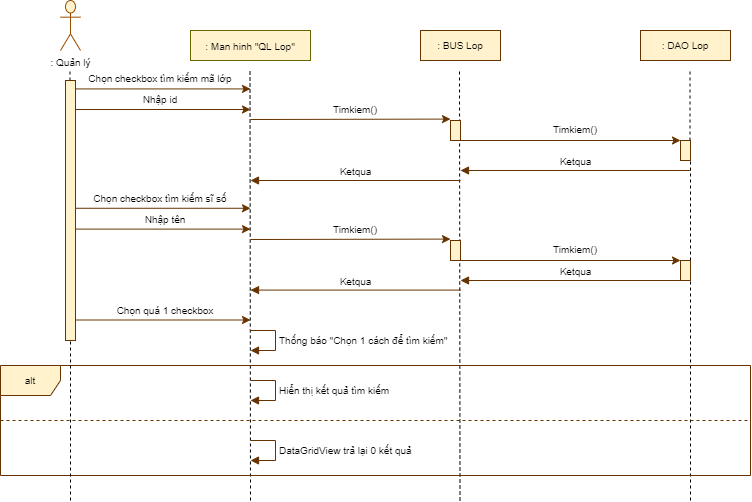

The diagram above was exported from draw.io. Its source (the exported page's mxGraphModel, read from the mxfile embedded in the PNG):
<mxGraphModel dx="868" dy="403" grid="1" gridSize="10" guides="1" tooltips="1" connect="1" arrows="1" fold="1" page="1" pageScale="1" pageWidth="827" pageHeight="1169" math="0" shadow="0">
  <root>
    <mxCell id="0" />
    <mxCell id="1" parent="0" />
    <mxCell id="6PA9ju6ppPYEbtkrOCEz-1" value=": Quản lý" style="shape=umlActor;verticalLabelPosition=bottom;verticalAlign=top;html=1;outlineConnect=0;fontSize=10;fillColor=#fff2cc;strokeColor=#994C00;" vertex="1" parent="1">
      <mxGeometry x="60" y="110" width="20" height="50" as="geometry" />
    </mxCell>
    <mxCell id="6PA9ju6ppPYEbtkrOCEz-3" value="" style="endArrow=none;dashed=1;html=1;" edge="1" parent="1" source="6PA9ju6ppPYEbtkrOCEz-93">
      <mxGeometry width="50" height="50" relative="1" as="geometry">
        <mxPoint x="70" y="700" as="sourcePoint" />
        <mxPoint x="69.5" y="180" as="targetPoint" />
      </mxGeometry>
    </mxCell>
    <mxCell id="6PA9ju6ppPYEbtkrOCEz-4" value="&lt;font style=&quot;font-size: 10px&quot;&gt;: Man hinh &quot;QL Lop&quot;&lt;/font&gt;" style="rounded=0;whiteSpace=wrap;html=1;fillColor=#fff2cc;strokeColor=#666600;" vertex="1" parent="1">
      <mxGeometry x="190" y="140" width="120" height="30" as="geometry" />
    </mxCell>
    <mxCell id="6PA9ju6ppPYEbtkrOCEz-5" value=": BUS Lop" style="rounded=0;whiteSpace=wrap;html=1;fontSize=10;fillColor=#fff2cc;strokeColor=#663300;" vertex="1" parent="1">
      <mxGeometry x="420" y="140" width="80" height="30" as="geometry" />
    </mxCell>
    <mxCell id="6PA9ju6ppPYEbtkrOCEz-6" value=": DAO Lop" style="rounded=0;whiteSpace=wrap;html=1;fontSize=10;fillColor=#fff2cc;strokeColor=#663300;" vertex="1" parent="1">
      <mxGeometry x="640" y="140" width="90" height="30" as="geometry" />
    </mxCell>
    <mxCell id="6PA9ju6ppPYEbtkrOCEz-7" value="" style="endArrow=none;dashed=1;html=1;" edge="1" parent="1">
      <mxGeometry width="50" height="50" relative="1" as="geometry">
        <mxPoint x="250" y="610" as="sourcePoint" />
        <mxPoint x="249.5" y="180" as="targetPoint" />
      </mxGeometry>
    </mxCell>
    <mxCell id="6PA9ju6ppPYEbtkrOCEz-8" value="" style="endArrow=none;dashed=1;html=1;" edge="1" parent="1">
      <mxGeometry width="50" height="50" relative="1" as="geometry">
        <mxPoint x="459.5" y="610" as="sourcePoint" />
        <mxPoint x="459" y="180" as="targetPoint" />
      </mxGeometry>
    </mxCell>
    <mxCell id="6PA9ju6ppPYEbtkrOCEz-9" value="" style="endArrow=none;dashed=1;html=1;" edge="1" parent="1" source="6PA9ju6ppPYEbtkrOCEz-28">
      <mxGeometry width="50" height="50" relative="1" as="geometry">
        <mxPoint x="689.5" y="440" as="sourcePoint" />
        <mxPoint x="689.5" y="180" as="targetPoint" />
      </mxGeometry>
    </mxCell>
    <mxCell id="6PA9ju6ppPYEbtkrOCEz-10" value="" style="endArrow=classic;html=1;strokeColor=#663300;" edge="1" parent="1">
      <mxGeometry width="50" height="50" relative="1" as="geometry">
        <mxPoint x="70" y="198.43" as="sourcePoint" />
        <mxPoint x="250" y="198.43" as="targetPoint" />
      </mxGeometry>
    </mxCell>
    <mxCell id="6PA9ju6ppPYEbtkrOCEz-18" value="Chọn checkbox tìm kiếm mã lớp" style="text;html=1;strokeColor=none;fillColor=none;align=center;verticalAlign=middle;whiteSpace=wrap;rounded=0;fontSize=10;" vertex="1" parent="1">
      <mxGeometry x="80" y="178.43" width="160" height="20" as="geometry" />
    </mxCell>
    <mxCell id="6PA9ju6ppPYEbtkrOCEz-19" value="" style="endArrow=classic;html=1;strokeColor=#663300;" edge="1" parent="1">
      <mxGeometry width="50" height="50" relative="1" as="geometry">
        <mxPoint x="70" y="317.77" as="sourcePoint" />
        <mxPoint x="250" y="317.77" as="targetPoint" />
      </mxGeometry>
    </mxCell>
    <mxCell id="6PA9ju6ppPYEbtkrOCEz-20" value="Chọn checkbox tìm kiếm sĩ số" style="text;html=1;strokeColor=none;fillColor=none;align=center;verticalAlign=middle;whiteSpace=wrap;rounded=0;fontSize=10;" vertex="1" parent="1">
      <mxGeometry x="90" y="297.77" width="140" height="20" as="geometry" />
    </mxCell>
    <mxCell id="6PA9ju6ppPYEbtkrOCEz-24" value="" style="endArrow=classic;html=1;strokeColor=#663300;" edge="1" parent="1">
      <mxGeometry width="50" height="50" relative="1" as="geometry">
        <mxPoint x="250" y="229.01" as="sourcePoint" />
        <mxPoint x="450" y="228.57999999999998" as="targetPoint" />
      </mxGeometry>
    </mxCell>
    <mxCell id="6PA9ju6ppPYEbtkrOCEz-25" value="Timkiem()" style="text;html=1;strokeColor=none;fillColor=none;align=center;verticalAlign=middle;whiteSpace=wrap;rounded=0;fontSize=10;" vertex="1" parent="1">
      <mxGeometry x="320" y="209.43" width="70" height="20" as="geometry" />
    </mxCell>
    <mxCell id="6PA9ju6ppPYEbtkrOCEz-26" value="" style="endArrow=classic;html=1;strokeColor=#663300;" edge="1" parent="1">
      <mxGeometry width="50" height="50" relative="1" as="geometry">
        <mxPoint x="460" y="250" as="sourcePoint" />
        <mxPoint x="680" y="250" as="targetPoint" />
      </mxGeometry>
    </mxCell>
    <mxCell id="6PA9ju6ppPYEbtkrOCEz-27" value="Timkiem()" style="text;html=1;strokeColor=none;fillColor=none;align=center;verticalAlign=middle;whiteSpace=wrap;rounded=0;fontSize=10;" vertex="1" parent="1">
      <mxGeometry x="540" y="229.43" width="70" height="20" as="geometry" />
    </mxCell>
    <mxCell id="6PA9ju6ppPYEbtkrOCEz-28" value="" style="html=1;points=[];perimeter=orthogonalPerimeter;fontSize=10;fillColor=#fff2cc;strokeColor=#663300;" vertex="1" parent="1">
      <mxGeometry x="680" y="250" width="10" height="20" as="geometry" />
    </mxCell>
    <mxCell id="6PA9ju6ppPYEbtkrOCEz-29" value="" style="endArrow=none;dashed=1;html=1;" edge="1" parent="1" target="6PA9ju6ppPYEbtkrOCEz-28">
      <mxGeometry width="50" height="50" relative="1" as="geometry">
        <mxPoint x="690" y="610" as="sourcePoint" />
        <mxPoint x="689.5" y="180" as="targetPoint" />
      </mxGeometry>
    </mxCell>
    <mxCell id="6PA9ju6ppPYEbtkrOCEz-46" value="" style="html=1;points=[];perimeter=orthogonalPerimeter;fontSize=10;" vertex="1" parent="1">
      <mxGeometry x="680" y="370" width="10" height="20" as="geometry" />
    </mxCell>
    <mxCell id="6PA9ju6ppPYEbtkrOCEz-58" value="" style="endArrow=classic;html=1;strokeColor=#663300;" edge="1" parent="1">
      <mxGeometry width="50" height="50" relative="1" as="geometry">
        <mxPoint x="70" y="219" as="sourcePoint" />
        <mxPoint x="250" y="219" as="targetPoint" />
      </mxGeometry>
    </mxCell>
    <mxCell id="6PA9ju6ppPYEbtkrOCEz-59" value="Nhập id" style="text;html=1;strokeColor=none;fillColor=none;align=center;verticalAlign=middle;whiteSpace=wrap;rounded=0;fontSize=10;" vertex="1" parent="1">
      <mxGeometry x="90" y="199" width="140" height="20" as="geometry" />
    </mxCell>
    <mxCell id="6PA9ju6ppPYEbtkrOCEz-63" value="" style="endArrow=classic;html=1;strokeColor=#663300;" edge="1" parent="1">
      <mxGeometry width="50" height="50" relative="1" as="geometry">
        <mxPoint x="70" y="338.6" as="sourcePoint" />
        <mxPoint x="250" y="338.6" as="targetPoint" />
      </mxGeometry>
    </mxCell>
    <mxCell id="6PA9ju6ppPYEbtkrOCEz-64" value="Nhập tên" style="text;html=1;strokeColor=none;fillColor=none;align=center;verticalAlign=middle;whiteSpace=wrap;rounded=0;fontSize=10;" vertex="1" parent="1">
      <mxGeometry x="120" y="318.6" width="90" height="20" as="geometry" />
    </mxCell>
    <mxCell id="6PA9ju6ppPYEbtkrOCEz-65" value="" style="endArrow=classic;html=1;strokeColor=#663300;" edge="1" parent="1">
      <mxGeometry width="50" height="50" relative="1" as="geometry">
        <mxPoint x="70" y="429.5" as="sourcePoint" />
        <mxPoint x="250" y="429.5" as="targetPoint" />
      </mxGeometry>
    </mxCell>
    <mxCell id="6PA9ju6ppPYEbtkrOCEz-66" value="Chọn quá 1 checkbox" style="text;html=1;strokeColor=none;fillColor=none;align=center;verticalAlign=middle;whiteSpace=wrap;rounded=0;fontSize=10;" vertex="1" parent="1">
      <mxGeometry x="85" y="410" width="160" height="20" as="geometry" />
    </mxCell>
    <mxCell id="6PA9ju6ppPYEbtkrOCEz-68" value="Thống báo &quot;Chọn 1 cách để tìm kiếm&quot;" style="edgeStyle=orthogonalEdgeStyle;html=1;align=left;spacingLeft=2;endArrow=block;rounded=0;fontSize=10;strokeColor=#663300;" edge="1" parent="1">
      <mxGeometry relative="1" as="geometry">
        <mxPoint x="250" y="440" as="sourcePoint" />
        <Array as="points">
          <mxPoint x="275" y="440" />
        </Array>
        <mxPoint x="250" y="460" as="targetPoint" />
      </mxGeometry>
    </mxCell>
    <mxCell id="6PA9ju6ppPYEbtkrOCEz-69" value="alt" style="shape=umlFrame;whiteSpace=wrap;html=1;fontSize=10;fillColor=#fff2cc;strokeColor=#663300;" vertex="1" parent="1">
      <mxGeometry y="475" width="750" height="110" as="geometry" />
    </mxCell>
    <mxCell id="6PA9ju6ppPYEbtkrOCEz-70" value="Hiển thị kết quả tìm kiếm" style="edgeStyle=orthogonalEdgeStyle;html=1;align=left;spacingLeft=2;endArrow=block;rounded=0;fontSize=10;strokeColor=#663300;" edge="1" parent="1">
      <mxGeometry relative="1" as="geometry">
        <mxPoint x="250" y="490" as="sourcePoint" />
        <Array as="points">
          <mxPoint x="275" y="490" />
        </Array>
        <mxPoint x="250" y="510" as="targetPoint" />
      </mxGeometry>
    </mxCell>
    <mxCell id="6PA9ju6ppPYEbtkrOCEz-71" value="DataGridView trả lại 0 kết quả" style="edgeStyle=orthogonalEdgeStyle;html=1;align=left;spacingLeft=2;endArrow=block;rounded=0;fontSize=10;strokeColor=#663300;" edge="1" parent="1">
      <mxGeometry relative="1" as="geometry">
        <mxPoint x="250" y="550" as="sourcePoint" />
        <Array as="points">
          <mxPoint x="275" y="550" />
        </Array>
        <mxPoint x="250" y="570" as="targetPoint" />
      </mxGeometry>
    </mxCell>
    <mxCell id="6PA9ju6ppPYEbtkrOCEz-73" value="" style="html=1;points=[];perimeter=orthogonalPerimeter;fontSize=10;fillColor=#fff2cc;strokeColor=#663300;" vertex="1" parent="1">
      <mxGeometry x="450" y="230" width="10" height="20" as="geometry" />
    </mxCell>
    <mxCell id="6PA9ju6ppPYEbtkrOCEz-74" value="Ketqua" style="html=1;verticalAlign=bottom;endArrow=block;strokeColor=#663300;fontSize=10;" edge="1" parent="1">
      <mxGeometry width="80" relative="1" as="geometry">
        <mxPoint x="460" y="290" as="sourcePoint" />
        <mxPoint x="250" y="290" as="targetPoint" />
      </mxGeometry>
    </mxCell>
    <mxCell id="6PA9ju6ppPYEbtkrOCEz-75" value="Ketqua" style="html=1;verticalAlign=bottom;endArrow=block;strokeColor=#663300;fontSize=10;" edge="1" parent="1">
      <mxGeometry width="80" relative="1" as="geometry">
        <mxPoint x="690" y="280" as="sourcePoint" />
        <mxPoint x="460" y="280" as="targetPoint" />
      </mxGeometry>
    </mxCell>
    <mxCell id="6PA9ju6ppPYEbtkrOCEz-76" value="Ketqua" style="html=1;verticalAlign=bottom;endArrow=block;strokeColor=#663300;fontSize=10;" edge="1" parent="1">
      <mxGeometry width="80" relative="1" as="geometry">
        <mxPoint x="460" y="399.58" as="sourcePoint" />
        <mxPoint x="250" y="399.58" as="targetPoint" />
      </mxGeometry>
    </mxCell>
    <mxCell id="6PA9ju6ppPYEbtkrOCEz-77" value="Ketqua" style="html=1;verticalAlign=bottom;endArrow=block;strokeColor=#663300;fontSize=10;" edge="1" parent="1">
      <mxGeometry width="80" relative="1" as="geometry">
        <mxPoint x="690" y="390" as="sourcePoint" />
        <mxPoint x="460" y="390" as="targetPoint" />
      </mxGeometry>
    </mxCell>
    <mxCell id="6PA9ju6ppPYEbtkrOCEz-78" value="" style="endArrow=classic;html=1;strokeColor=#663300;" edge="1" parent="1">
      <mxGeometry width="50" height="50" relative="1" as="geometry">
        <mxPoint x="250" y="349.01" as="sourcePoint" />
        <mxPoint x="450" y="348.5799999999999" as="targetPoint" />
      </mxGeometry>
    </mxCell>
    <mxCell id="6PA9ju6ppPYEbtkrOCEz-79" value="Timkiem()" style="text;html=1;strokeColor=none;fillColor=none;align=center;verticalAlign=middle;whiteSpace=wrap;rounded=0;fontSize=10;" vertex="1" parent="1">
      <mxGeometry x="320" y="329.43" width="70" height="20" as="geometry" />
    </mxCell>
    <mxCell id="6PA9ju6ppPYEbtkrOCEz-80" value="" style="endArrow=classic;html=1;strokeColor=#663300;" edge="1" parent="1">
      <mxGeometry width="50" height="50" relative="1" as="geometry">
        <mxPoint x="460" y="370" as="sourcePoint" />
        <mxPoint x="680" y="370" as="targetPoint" />
      </mxGeometry>
    </mxCell>
    <mxCell id="6PA9ju6ppPYEbtkrOCEz-81" value="Timkiem()" style="text;html=1;strokeColor=none;fillColor=none;align=center;verticalAlign=middle;whiteSpace=wrap;rounded=0;fontSize=10;" vertex="1" parent="1">
      <mxGeometry x="540" y="349.43" width="70" height="20" as="geometry" />
    </mxCell>
    <mxCell id="6PA9ju6ppPYEbtkrOCEz-82" value="" style="html=1;points=[];perimeter=orthogonalPerimeter;fontSize=10;fillColor=#fff2cc;strokeColor=#663300;" vertex="1" parent="1">
      <mxGeometry x="680" y="370" width="10" height="20" as="geometry" />
    </mxCell>
    <mxCell id="6PA9ju6ppPYEbtkrOCEz-83" value="" style="html=1;points=[];perimeter=orthogonalPerimeter;fontSize=10;fillColor=#fff2cc;strokeColor=#663300;" vertex="1" parent="1">
      <mxGeometry x="450" y="350" width="10" height="20" as="geometry" />
    </mxCell>
    <mxCell id="6PA9ju6ppPYEbtkrOCEz-92" value="" style="endArrow=none;dashed=1;html=1;fontSize=10;strokeColor=#663300;" edge="1" parent="1">
      <mxGeometry width="50" height="50" relative="1" as="geometry">
        <mxPoint y="530" as="sourcePoint" />
        <mxPoint x="750" y="530" as="targetPoint" />
      </mxGeometry>
    </mxCell>
    <mxCell id="6PA9ju6ppPYEbtkrOCEz-93" value="" style="html=1;points=[];perimeter=orthogonalPerimeter;fontSize=10;fillColor=#fff2cc;strokeColor=#663300;" vertex="1" parent="1">
      <mxGeometry x="65" y="190" width="10" height="260" as="geometry" />
    </mxCell>
    <mxCell id="6PA9ju6ppPYEbtkrOCEz-94" value="" style="endArrow=none;dashed=1;html=1;" edge="1" parent="1" target="6PA9ju6ppPYEbtkrOCEz-93">
      <mxGeometry width="50" height="50" relative="1" as="geometry">
        <mxPoint x="70" y="610" as="sourcePoint" />
        <mxPoint x="69.5" y="180" as="targetPoint" />
      </mxGeometry>
    </mxCell>
  </root>
</mxGraphModel>